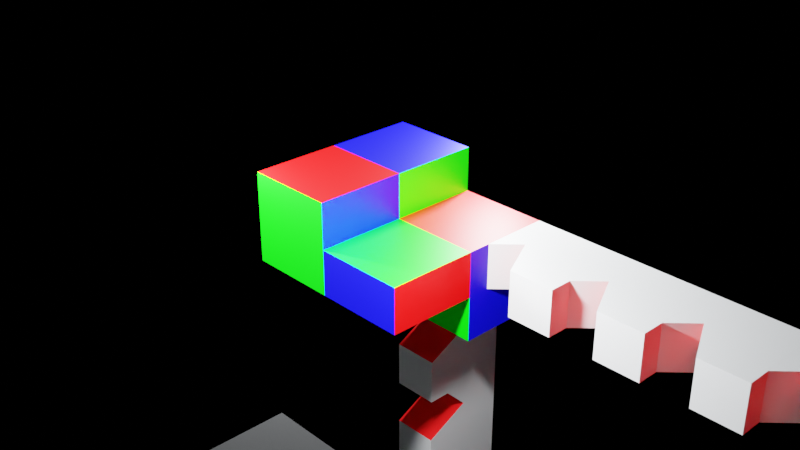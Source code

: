 # Source: testObj.blend  (saved by Blender 3.6.13; exported with 4.5.12 LTS)
import bpy
from mathutils import Matrix  # noqa: F401  (used for matrix-valued properties, if any)

bpy.ops.wm.read_factory_settings(use_empty=True)
scene = bpy.context.scene
scene.name = 'Scene'

# ---- collections
col_collection = bpy.data.collections.new('Collection'); scene.collection.children.link(col_collection)
col_skp_imported_data = bpy.data.collections.new('SKP Imported Data'); scene.collection.children.link(col_skp_imported_data)
col_skp_scenes__as_cameras = bpy.data.collections.new('SKP Scenes (as Cameras)'); col_skp_imported_data.children.link(col_skp_scenes__as_cameras)
col_skp_components = bpy.data.collections.new('SKP Components'); col_skp_imported_data.children.link(col_skp_components)
col_skp_components.hide_viewport = True
col_skp_mesh_objects = bpy.data.collections.new('SKP Mesh Objects'); col_skp_imported_data.children.link(col_skp_mesh_objects)

# ---- materials (node trees are filled in below, after node groups)
mat_color_a01 = bpy.data.materials.new('[Color_A01]')
mat_color_a01.diffuse_color = (1.0, 0.0, 0.0, 1.0)
mat_color_i01 = bpy.data.materials.new('[Color_I01]')
mat_color_i01.diffuse_color = (0.0, 0.0, 1.0, 1.0)
mat_color_g01 = bpy.data.materials.new('[Color_G01]')
mat_color_g01.diffuse_color = (0.0, 1.0, 0.0, 1.0)
mat_material = bpy.data.materials.new('Material')
mat_material.alpha_threshold = 0.0
mat_material.roughness = 0.5
mat_material.line_color = (0.0, 0.0, 0.0, 1.0)

# ---- material node trees
mat_color_a01.use_nodes = True; mat_color_a01.node_tree.nodes.clear()
_N = mat_color_a01.node_tree.nodes; _L = mat_color_a01.node_tree.links
n0 = _N.new('ShaderNodeBsdfPrincipled'); n0.name = 'Principled BSDF'; n0.location = (10, 300)
n0.distribution = 'GGX'
n0.subsurface_method = 'RANDOM_WALK_SKIN'
n0.inputs[0].default_value = (1.0, 0.0, 0.0, 1.0)
n0.inputs[3].default_value = 1.45
n0.inputs[27].default_value = (0.0, 0.0, 0.0, 1.0)
n0.inputs[28].default_value = 1.0
n1 = _N.new('ShaderNodeOutputMaterial'); n1.name = 'Material Output'; n1.location = (300, 300)
_L.new(n0.outputs[0], n1.inputs[0])
n1.is_active_output = True
mat_color_i01.use_nodes = True; mat_color_i01.node_tree.nodes.clear()
_N = mat_color_i01.node_tree.nodes; _L = mat_color_i01.node_tree.links
n0 = _N.new('ShaderNodeBsdfPrincipled'); n0.name = 'Principled BSDF'; n0.location = (10, 300)
n0.distribution = 'GGX'
n0.subsurface_method = 'RANDOM_WALK_SKIN'
n0.inputs[0].default_value = (0.0, 0.0, 1.0, 1.0)
n0.inputs[3].default_value = 1.45
n0.inputs[27].default_value = (0.0, 0.0, 0.0, 1.0)
n0.inputs[28].default_value = 1.0
n1 = _N.new('ShaderNodeOutputMaterial'); n1.name = 'Material Output'; n1.location = (300, 300)
_L.new(n0.outputs[0], n1.inputs[0])
n1.is_active_output = True
mat_color_g01.use_nodes = True; mat_color_g01.node_tree.nodes.clear()
_N = mat_color_g01.node_tree.nodes; _L = mat_color_g01.node_tree.links
n0 = _N.new('ShaderNodeBsdfPrincipled'); n0.name = 'Principled BSDF'; n0.location = (10, 300)
n0.distribution = 'GGX'
n0.subsurface_method = 'RANDOM_WALK_SKIN'
n0.inputs[0].default_value = (0.0, 1.0, 0.0, 1.0)
n0.inputs[3].default_value = 1.45
n0.inputs[27].default_value = (0.0, 0.0, 0.0, 1.0)
n0.inputs[28].default_value = 1.0
n1 = _N.new('ShaderNodeOutputMaterial'); n1.name = 'Material Output'; n1.location = (300, 300)
_L.new(n0.outputs[0], n1.inputs[0])
n1.is_active_output = True
mat_material.use_nodes = True; mat_material.node_tree.nodes.clear()
_N = mat_material.node_tree.nodes; _L = mat_material.node_tree.links
n0 = _N.new('ShaderNodeOutputMaterial'); n0.name = 'Material Output'; n0.location = (300, 300)
n1 = _N.new('ShaderNodeBsdfPrincipled'); n1.name = 'Principled BSDF'; n1.location = (10, 300)
n1.distribution = 'GGX'
n1.subsurface_method = 'RANDOM_WALK_SKIN'
n1.inputs[3].default_value = 1.45
n1.inputs[27].default_value = (0.0, 0.0, 0.0, 1.0)
n1.inputs[28].default_value = 1.0
_L.new(n1.outputs[0], n0.inputs[0])
n0.is_active_output = True

# ---- world
world_world = bpy.data.worlds.new('World'); scene.world = world_world
world_world.use_nodes = True; world_world.node_tree.nodes.clear()
_N = world_world.node_tree.nodes; _L = world_world.node_tree.links
n0 = _N.new('ShaderNodeOutputWorld'); n0.name = 'World Output'; n0.location = (300, 300)
n1 = _N.new('ShaderNodeBackground'); n1.name = 'Background'; n1.location = (10, 300)
n1.inputs[0].default_value = (0.0, 0.0, 0.0, 1.0)
_L.new(n1.outputs[0], n0.inputs[0])
n0.is_active_output = True
world_world.color = (0.05088, 0.05088, 0.05088)
world_world.use_sun_shadow = False
world_world.sun_shadow_jitter_overblur = 0.0

# ---- cameras
cam_camera = bpy.data.cameras.new('Camera')
cam_camera.clip_end = 100.0
cam_camera.ortho_scale = 7.314

# ---- lights
light_light = bpy.data.lights.new('Light', 'POINT')
light_light.color = (0.9335, 0.9702, 1.0)
light_light.transmission_factor = 0.0
light_light.energy = 1000.0
light_light.shadow_soft_size = 0.1
light_light.shadow_maximum_resolution = 0.006
light_light.use_absolute_resolution = True
light_light_001 = bpy.data.lights.new('Light.001', 'POINT')
light_light_001.color = (0.9335, 0.9702, 1.0)
light_light_001.transmission_factor = 0.0
light_light_001.energy = 1000.0
light_light_001.shadow_soft_size = 0.1
light_light_001.shadow_maximum_resolution = 0.006
light_light_001.use_absolute_resolution = True
light_light_002 = bpy.data.lights.new('Light.002', 'POINT')
light_light_002.color = (0.9335, 0.9702, 1.0)
light_light_002.transmission_factor = 0.0
light_light_002.energy = 1000.0
light_light_002.shadow_soft_size = 0.1
light_light_002.shadow_maximum_resolution = 0.006
light_light_002.use_absolute_resolution = True

# ---- meshes
me_cube_002 = bpy.data.meshes.new('Cube.002')
me_cube_002.from_pydata([(-1.0, -1.0, -1.0), (-1.0, -1.0, 1.0), (-1.0, 1.0, -1.0), (-1.0, 1.0, 1.0), (1.0, -1.0, -1.0), (1.0, -1.0, 1.0), (1.0, 1.0, -1.0), (1.0, 1.0, 1.0)], [], [(0, 1, 3, 2), (2, 3, 7, 6), (6, 7, 5, 4), (4, 5, 1, 0), (2, 6, 4, 0), (7, 3, 1, 5)])
_uv = me_cube_002.uv_layers.new(name='UVMap')
_uv.uv.foreach_set('vector', [0.375, 0.0, 0.625, 0.0, 0.625, 0.25, 0.375, 0.25, 0.375, 0.25, 0.625, 0.25, 0.625, 0.5, 0.375, 0.5, 0.375, 0.5, 0.625, 0.5, 0.625, 0.75, 0.375, 0.75, 0.375, 0.75, 0.625, 0.75, 0.625, 1.0, 0.375, 1.0, 0.125, 0.5, 0.375, 0.5, 0.375, 0.75, 0.125, 0.75, 0.625, 0.5, 0.875, 0.5, 0.875, 0.75, 0.625, 0.75])
me_cube_002.materials.append(None)
me_cube_002.update()
me_loose_entity = bpy.data.meshes.new('_(Loose Entity)')
me_loose_entity.from_pydata([(0.0, 0.0, 0.0), (1.0, 1.0, 0.0), (-1.805e-16, 1.0, 0.0), (1.0, 0.0, 0.0), (1.0, 1.0, -1.0), (0.0, 0.0, -1.0), (-1.805e-16, 1.0, -1.0), (1.0, 0.0, -1.0), (-1.296e-19, 0.0, -0.5), (1.0, 0.0, -0.5), (1.803e-16, -1.0, 0.0), (1.803e-16, -1.0, -0.5), (1.0, -1.0, 0.0), (1.0, -1.0, -0.5), (-1.0, -1.0, -0.5), (-1.0, -7.219e-16, -0.5), (-7.219e-16, -7.219e-16, 0.5), (-7.219e-16, -1.0, 0.5), (-1.0, -7.219e-16, 0.5), (-1.0, -1.0, 0.5), (-1.0, -7.219e-16, -2.256e-17), (-1.0, 1.0, 0.5), (-1.0, 1.0, -2.256e-17), (0.0, 1.0, 0.5)], [], [(0, 1, 2), (1, 0, 3), (4, 5, 6), (5, 4, 7), (0, 2, 8), (8, 2, 5), (5, 2, 6), (2, 4, 6), (4, 2, 1), (4, 9, 7), (9, 4, 3), (3, 4, 1), (9, 5, 7), (5, 9, 8), (8, 10, 11), (0, 10, 8), (12, 11, 13), (11, 12, 10), (9, 12, 13), (12, 9, 3), (3, 8, 9), (0, 8, 3), (0, 10, 3), (3, 10, 12), (9, 11, 8), (11, 9, 13), (8, 14, 15), (14, 8, 11), (10, 16, 17), (0, 16, 10), (17, 18, 19), (18, 17, 16), (15, 0, 8), (0, 15, 20), (21, 2, 22), (2, 21, 23), (18, 14, 19), (14, 18, 15), (15, 18, 20), (0, 23, 16), (23, 0, 2), (16, 21, 18), (21, 16, 23), (18, 0, 20), (0, 18, 16), (10, 14, 11), (14, 10, 19), (19, 10, 17), (21, 20, 18), (20, 21, 22), (2, 20, 22), (0, 20, 2)])
me_loose_entity.polygons.foreach_set('material_index', [0, 0, 1, 1, 0, 0, 0, 2, 2, 1, 1, 1, 2, 2, 3, 3, 1, 1, 0, 0, 3, 3, 2, 2, 1, 1, 0, 0, 1, 1, 0, 0, 1, 1, 0, 0, 1, 1, 1, 2, 2, 1, 1, 3, 3, 2, 2, 2, 2, 2, 1, 1])
_uv = me_loose_entity.uv_layers.new(name='UVMap')
_uv.uv.foreach_set('vector', [0.0, 0.0, 39.37, 39.37, -7.105e-15, 39.37, 39.37, 39.37, 0.0, 0.0, 39.37, 0.0, -39.37, 39.37, 0.0, 0.0, 7.105e-15, 39.37, 0.0, 0.0, -39.37, 39.37, -39.37, 0.0, 0.0, 0.0, -39.37, 0.0, -9.209e-34, -19.69, -9.209e-34, -19.69, -39.37, 0.0, 0.0, -39.37, 0.0, -39.37, -39.37, 0.0, -39.37, -39.37, 7.105e-15, 0.0, -39.37, -39.37, 7.105e-15, -39.37, -39.37, -39.37, 7.105e-15, 0.0, -39.37, 0.0, 39.37, -39.37, -7.105e-15, -19.69, -7.105e-15, -39.37, -7.105e-15, -19.69, 39.37, -39.37, -7.105e-15, 0.0, -7.105e-15, 0.0, 39.37, -39.37, 39.37, 0.0, 39.37, -19.69, 0.0, -39.37, 39.37, -39.37, 0.0, -39.37, 39.37, -19.69, -5.104e-18, -19.69, 9.208e-34, -19.69, -39.37, -3.308e-37, -39.37, -19.69, 0.0, 0.0, -39.37, -3.308e-37, 9.208e-34, -19.69, 39.37, 0.0, 7.1e-15, -19.69, 39.37, -19.69, 7.1e-15, -19.69, 39.37, 0.0, 7.1e-15, 0.0, -1.066e-14, -19.69, -39.37, -2.132e-14, -39.37, -19.69, -39.37, -2.132e-14, -1.066e-14, -19.69, -1.066e-14, -2.132e-14, 39.37, 0.0, -5.104e-18, -19.69, 39.37, -19.69, 0.0, 0.0, -5.104e-18, -19.69, 39.37, 0.0, 0.0, 0.0, 7.1e-15, -39.37, 39.37, 0.0, 39.37, 0.0, 7.1e-15, -39.37, 39.37, -39.37, -39.37, 0.0, -7.1e-15, -39.37, 5.104e-18, 0.0, -7.1e-15, -39.37, -39.37, 0.0, -39.37, -39.37, -1.771e-15, 1.793e-31, 39.37, -39.37, 39.37, -2.842e-14, 39.37, -39.37, -1.771e-15, 1.793e-31, -8.877e-15, -39.37, -39.37, -1.92e-30, -2.842e-14, 19.69, -39.37, 19.69, 0.0, 0.0, -2.842e-14, 19.69, -39.37, -1.92e-30, -2.842e-14, -39.37, -39.37, -2.842e-14, -39.37, -39.37, -39.37, -2.842e-14, -2.842e-14, -39.37, -2.842e-14, -2.842e-14, 39.37, -19.69, 0.0, 0.0, 5.104e-18, -19.69, 0.0, 0.0, 39.37, -19.69, 39.37, -8.882e-16, 39.37, 19.69, 7.105e-15, 0.0, 39.37, -8.882e-16, 7.105e-15, 0.0, 39.37, 19.69, 0.0, 19.69, 2.842e-14, 19.69, 39.37, -19.69, 39.37, 19.69, 39.37, -19.69, 2.842e-14, 19.69, 2.842e-14, -19.69, 2.842e-14, -19.69, 2.842e-14, 19.69, 2.842e-14, -8.882e-16, 0.0, 0.0, 39.37, 19.69, -2.842e-14, 19.69, 39.37, 19.69, 0.0, 0.0, 39.37, 9.618e-30, -2.842e-14, -2.842e-14, -39.37, 39.37, -39.37, -2.842e-14, -39.37, 39.37, -2.842e-14, -2.842e-14, 0.0, 39.37, 39.37, 19.69, 0.0, 0.0, 39.37, -8.882e-16, 0.0, 0.0, 39.37, 19.69, 2.842e-14, 19.69, -6.395e-14, 5.329e-14, -39.37, -19.69, -6.395e-14, -19.69, -39.37, -19.69, -6.395e-14, 5.329e-14, -39.37, 19.69, -39.37, 19.69, -6.395e-14, 5.329e-14, -9.948e-14, 19.69, -39.37, 19.69, 2.842e-14, -8.882e-16, 2.842e-14, 19.69, 2.842e-14, -8.882e-16, -39.37, 19.69, -39.37, -8.882e-16, 7.105e-15, 39.37, 39.37, -2.842e-14, 39.37, 39.37, 0.0, 0.0, 39.37, -2.842e-14, 7.105e-15, 39.37])
me_loose_entity.materials.append(mat_color_a01)
me_loose_entity.materials.append(mat_color_i01)
me_loose_entity.materials.append(mat_color_g01)
me_loose_entity.materials.append(mat_material)
me_loose_entity.update()
me_c_group_1 = bpy.data.meshes.new('C-Group#1')
me_c_group_1.from_pydata([(0.5, 0.25, 1.0), (0.0, 0.5, 0.75), (0.5, 0.5, 0.75), (0.0, 0.25, 1.0), (0.5, 1.0, 0.0), (0.0, 0.0, 0.0), (0.0, 1.0, 0.0), (0.5, 0.0, 0.0), (0.0, 1.0, 1.0), (0.0, 0.0, 0.5), (0.5, 0.0, 0.5), (0.5, 1.0, 1.0)], [], [(0, 1, 2), (1, 0, 3), (4, 5, 6), (5, 4, 7), (8, 1, 3), (1, 5, 9), (5, 1, 6), (6, 1, 8), (4, 10, 7), (10, 4, 2), (0, 2, 11), (11, 2, 4), (8, 4, 6), (4, 8, 11), (10, 1, 9), (1, 10, 2), (0, 8, 3), (8, 0, 11), (10, 5, 7), (5, 10, 9)])
me_c_group_1.polygons.foreach_set('material_index', [0, 0, 0, 0, 0, 0, 0, 0, 0, 0, 0, 0, 0, 0, 1, 1, 0, 0, 0, 0])
me_c_group_1.materials.append(mat_material)
me_c_group_1.materials.append(mat_color_a01)
me_c_group_1.update()

# ---- objects
ob_light = bpy.data.objects.new('Light', light_light)
ob_camera = bpy.data.objects.new('Camera', cam_camera)
ob_cube_001 = bpy.data.objects.new('Cube.001', me_cube_002)
ob_empty = bpy.data.objects.new('Empty', None)
ob_light_001 = bpy.data.objects.new('Light.001', light_light_001)
ob_light_002 = bpy.data.objects.new('Light.002', light_light_002)
ob_loose_entity = bpy.data.objects.new('_(Loose Entity)', me_loose_entity)
ob_c_group_1 = bpy.data.objects.new('C-Group#1', me_c_group_1)
ob_c_group_1_001 = bpy.data.objects.new('C-Group#1.001', me_c_group_1)
ob_c_group_1_002 = bpy.data.objects.new('C-Group#1.002', me_c_group_1)
ob_c_group_1_003 = bpy.data.objects.new('C-Group#1.003', me_c_group_1)
ob_c_group_1_004 = bpy.data.objects.new('C-Group#1.004', me_c_group_1)
ob_c_group_1_005 = bpy.data.objects.new('C-Group#1.005', me_c_group_1)
ob_c_group_1_006 = bpy.data.objects.new('C-Group#1.006', me_c_group_1)
ob_c_group_1_007 = bpy.data.objects.new('C-Group#1.007', me_c_group_1)
ob_c_group_1_008 = bpy.data.objects.new('C-Group#1.008', me_c_group_1)
ob_c_group_1_009 = bpy.data.objects.new('C-Group#1.009', me_c_group_1)
ob_c_group_1_010 = bpy.data.objects.new('C-Group#1.010', me_c_group_1)
ob_c_group_1_011 = bpy.data.objects.new('C-Group#1.011', me_c_group_1)
ob_c_group_1_012 = bpy.data.objects.new('C-Group#1.012', me_c_group_1)
ob_c_group_1_013 = bpy.data.objects.new('C-Group#1.013', me_c_group_1)
ob_c_group_1_014 = bpy.data.objects.new('C-Group#1.014', me_c_group_1)
ob_c_group_1_015 = bpy.data.objects.new('C-Group#1.015', me_c_group_1)
ob_c_group_1_016 = bpy.data.objects.new('C-Group#1.016', me_c_group_1)
ob_c_group_1_017 = bpy.data.objects.new('C-Group#1.017', me_c_group_1)
ob_c_group_1_018 = bpy.data.objects.new('C-Group#1.018', me_c_group_1)
ob_c_group_1_019 = bpy.data.objects.new('C-Group#1.019', me_c_group_1)
ob_c_group_1_020 = bpy.data.objects.new('C-Group#1.020', me_c_group_1)
ob_c_group_1_021 = bpy.data.objects.new('C-Group#1.021', me_c_group_1)
ob_c_group_1_022 = bpy.data.objects.new('C-Group#1.022', me_c_group_1)
ob_c_group_1_023 = bpy.data.objects.new('C-Group#1.023', me_c_group_1)
ob_c_group_1_024 = bpy.data.objects.new('C-Group#1.024', me_c_group_1)
ob_c_group_1_025 = bpy.data.objects.new('C-Group#1.025', me_c_group_1)
ob_c_group_1_026 = bpy.data.objects.new('C-Group#1.026', me_c_group_1)
ob_c_group_1_027 = bpy.data.objects.new('C-Group#1.027', me_c_group_1)
ob_c_group_1_028 = bpy.data.objects.new('C-Group#1.028', me_c_group_1)
ob_c_group_1_029 = bpy.data.objects.new('C-Group#1.029', me_c_group_1)
ob_c_group_1_030 = bpy.data.objects.new('C-Group#1.030', me_c_group_1)
ob_c_group_1_031 = bpy.data.objects.new('C-Group#1.031', me_c_group_1)
ob_c_group_1_032 = bpy.data.objects.new('C-Group#1.032', me_c_group_1)
ob_c_group_1_033 = bpy.data.objects.new('C-Group#1.033', me_c_group_1)
ob_c_group_1_034 = bpy.data.objects.new('C-Group#1.034', me_c_group_1)
ob_c_group_1_035 = bpy.data.objects.new('C-Group#1.035', me_c_group_1)
ob_c_group_1_036 = bpy.data.objects.new('C-Group#1.036', me_c_group_1)
ob_c_group_1_037 = bpy.data.objects.new('C-Group#1.037', me_c_group_1)
ob_c_group_1_038 = bpy.data.objects.new('C-Group#1.038', me_c_group_1)
ob_c_group_1_039 = bpy.data.objects.new('C-Group#1.039', me_c_group_1)

# ---- transforms, parenting, visibility, modifiers, constraints
ob_light.location = (-1.427, -1.544, 1.1)
ob_light.rotation_euler = (7.245e-06, 3.138, 2.016e-07)
ob_light.lock_rotations_4d = False
ob_light.empty_display_type = 'ARROWS'
ob_light.color = (0.0, 0.0, 0.0, 0.0)
ob_light.lineart.crease_threshold = 0.0
ob_camera.location = (7.359, -6.926, 4.958)
ob_camera.rotation_euler = (1.109, 0.0, 0.8149)
ob_camera.lock_rotations_4d = False
ob_camera.empty_display_type = 'ARROWS'
ob_camera.color = (0.0, 0.0, 0.0, 0.0)
ob_camera.display_type = 'WIRE'
ob_camera.lineart.crease_threshold = 0.0
ob_cube_001.parent = ob_empty
ob_cube_001.location = (3.919, -4.709, 0.0)
ob_empty.location = (0.0, 0.0, 0.0)
ob_light_001.location = (1.503, -1.544, 1.1)
ob_light_001.rotation_euler = (7.245e-06, 3.138, 2.016e-07)
ob_light_001.lock_rotations_4d = False
ob_light_001.empty_display_type = 'ARROWS'
ob_light_001.color = (0.0, 0.0, 0.0, 0.0)
ob_light_001.lineart.crease_threshold = 0.0
ob_light_002.location = (-0.1086, 1.645, 1.1)
ob_light_002.rotation_euler = (7.245e-06, 3.138, 2.016e-07)
ob_light_002.lock_rotations_4d = False
ob_light_002.empty_display_type = 'ARROWS'
ob_light_002.color = (0.0, 0.0, 0.0, 0.0)
ob_light_002.lineart.crease_threshold = 0.0
ob_loose_entity.location = (0.0, 0.0, 0.0)
ob_loose_entity.rotation_mode = 'QUATERNION'
ob_loose_entity.rotation_quaternion = (1.0, 0.0, 0.0, 0.0)
ob_c_group_1.location = (-1.805e-16, 0.0, -2.0)
ob_c_group_1_001.location = (-1.083e-15, -1.805e-16, -3.0)
ob_c_group_1_002.location = (-1.083e-15, -1.444e-15, -4.0)
ob_c_group_1_003.location = (-1.083e-15, 0.0, -6.0)
ob_c_group_1_004.location = (-1.083e-15, 0.0, -5.0)
ob_c_group_1_005.location = (-1.083e-15, 0.0, -7.0)
ob_c_group_1_006.location = (-1.263e-15, 0.0, -11.0)
ob_c_group_1_007.location = (-1.263e-15, 0.0, -8.0)
ob_c_group_1_008.location = (-1.263e-15, 2.888e-15, -10.0)
ob_c_group_1_009.location = (-1.263e-15, 2.888e-15, -9.0)
ob_c_group_1_010.location = (5.0, 1.805e-16, -0.5)
ob_c_group_1_010.rotation_euler = (0.0, -1.571, 0.0)
ob_c_group_1_011.location = (11.0, -1.263e-15, -0.5)
ob_c_group_1_011.rotation_euler = (0.0, -1.571, 0.0)
ob_c_group_1_012.location = (8.0, 1.805e-16, -0.5)
ob_c_group_1_012.rotation_euler = (0.0, -1.571, 0.0)
ob_c_group_1_013.location = (6.0, 1.805e-16, -0.5)
ob_c_group_1_013.rotation_euler = (0.0, -1.571, 0.0)
ob_c_group_1_014.location = (2.0, 1.805e-16, -0.5)
ob_c_group_1_014.rotation_euler = (0.0, -1.571, 0.0)
ob_c_group_1_015.location = (10.0, 3.068e-15, -0.5)
ob_c_group_1_015.rotation_euler = (0.0, -1.571, 0.0)
ob_c_group_1_016.location = (4.0, -1.263e-15, -0.5)
ob_c_group_1_016.rotation_euler = (0.0, -1.571, 0.0)
ob_c_group_1_017.location = (9.0, 3.068e-15, -0.5)
ob_c_group_1_017.rotation_euler = (0.0, -1.571, 0.0)
ob_c_group_1_018.location = (7.0, 1.805e-16, -0.5)
ob_c_group_1_018.rotation_euler = (0.0, -1.571, 0.0)
ob_c_group_1_019.location = (3.0, -5.414e-16, -0.5)
ob_c_group_1_019.rotation_euler = (0.0, -1.571, 0.0)
ob_c_group_1_020.location = (14.0, -2.166e-15, -0.5)
ob_c_group_1_020.rotation_euler = (0.0, -1.571, 0.0)
ob_c_group_1_021.location = (19.0, 2.166e-15, -0.5)
ob_c_group_1_021.rotation_euler = (0.0, -1.571, 0.0)
ob_c_group_1_022.location = (17.0, -7.219e-16, -0.5)
ob_c_group_1_022.rotation_euler = (0.0, -1.571, 0.0)
ob_c_group_1_023.location = (13.0, -1.444e-15, -0.5)
ob_c_group_1_023.rotation_euler = (0.0, -1.571, 0.0)
ob_c_group_1_024.location = (20.0, 2.166e-15, -0.5)
ob_c_group_1_024.rotation_euler = (0.0, -1.571, 0.0)
ob_c_group_1_025.location = (21.0, -2.166e-15, -0.5)
ob_c_group_1_025.rotation_euler = (0.0, -1.571, 0.0)
ob_c_group_1_026.location = (16.0, -7.219e-16, -0.5)
ob_c_group_1_026.rotation_euler = (0.0, -1.571, 0.0)
ob_c_group_1_027.location = (15.0, -7.219e-16, -0.5)
ob_c_group_1_027.rotation_euler = (0.0, -1.571, 0.0)
ob_c_group_1_028.location = (18.0, -7.219e-16, -0.5)
ob_c_group_1_028.rotation_euler = (0.0, -1.571, 0.0)
ob_c_group_1_029.location = (12.0, -7.219e-16, -0.5)
ob_c_group_1_029.rotation_euler = (0.0, -1.571, 0.0)
ob_c_group_1_030.location = (-2.707e-15, 0.0, -17.0)
ob_c_group_1_031.location = (-2.707e-15, 0.0, -16.0)
ob_c_group_1_032.location = (-2.707e-15, 0.0, -15.0)
ob_c_group_1_033.location = (-2.707e-15, -2.888e-15, -21.0)
ob_c_group_1_034.location = (-2.707e-15, -2.888e-15, -14.0)
ob_c_group_1_035.location = (-1.263e-15, 0.0, -12.0)
ob_c_group_1_036.location = (-2.707e-15, 2.888e-15, -20.0)
ob_c_group_1_037.location = (-2.707e-15, 0.0, -18.0)
ob_c_group_1_038.location = (-2.707e-15, 2.888e-15, -19.0)
ob_c_group_1_039.location = (-2.707e-15, 0.0, -13.0)

# ---- collection membership
col_collection.objects.link(ob_light)
col_collection.objects.link(ob_camera)
col_collection.objects.link(ob_cube_001)
col_collection.objects.link(ob_empty)
col_collection.objects.link(ob_light_001)
col_collection.objects.link(ob_light_002)
col_skp_mesh_objects.objects.link(ob_loose_entity)
col_skp_mesh_objects.objects.link(ob_c_group_1)
col_skp_mesh_objects.objects.link(ob_c_group_1_001)
col_skp_mesh_objects.objects.link(ob_c_group_1_002)
col_skp_mesh_objects.objects.link(ob_c_group_1_003)
col_skp_mesh_objects.objects.link(ob_c_group_1_004)
col_skp_mesh_objects.objects.link(ob_c_group_1_005)
col_skp_mesh_objects.objects.link(ob_c_group_1_006)
col_skp_mesh_objects.objects.link(ob_c_group_1_007)
col_skp_mesh_objects.objects.link(ob_c_group_1_008)
col_skp_mesh_objects.objects.link(ob_c_group_1_009)
col_skp_mesh_objects.objects.link(ob_c_group_1_010)
col_skp_mesh_objects.objects.link(ob_c_group_1_011)
col_skp_mesh_objects.objects.link(ob_c_group_1_012)
col_skp_mesh_objects.objects.link(ob_c_group_1_013)
col_skp_mesh_objects.objects.link(ob_c_group_1_014)
col_skp_mesh_objects.objects.link(ob_c_group_1_015)
col_skp_mesh_objects.objects.link(ob_c_group_1_016)
col_skp_mesh_objects.objects.link(ob_c_group_1_017)
col_skp_mesh_objects.objects.link(ob_c_group_1_018)
col_skp_mesh_objects.objects.link(ob_c_group_1_019)
col_skp_mesh_objects.objects.link(ob_c_group_1_020)
col_skp_mesh_objects.objects.link(ob_c_group_1_021)
col_skp_mesh_objects.objects.link(ob_c_group_1_022)
col_skp_mesh_objects.objects.link(ob_c_group_1_023)
col_skp_mesh_objects.objects.link(ob_c_group_1_024)
col_skp_mesh_objects.objects.link(ob_c_group_1_025)
col_skp_mesh_objects.objects.link(ob_c_group_1_026)
col_skp_mesh_objects.objects.link(ob_c_group_1_027)
col_skp_mesh_objects.objects.link(ob_c_group_1_028)
col_skp_mesh_objects.objects.link(ob_c_group_1_029)
col_skp_mesh_objects.objects.link(ob_c_group_1_030)
col_skp_mesh_objects.objects.link(ob_c_group_1_031)
col_skp_mesh_objects.objects.link(ob_c_group_1_032)
col_skp_mesh_objects.objects.link(ob_c_group_1_033)
col_skp_mesh_objects.objects.link(ob_c_group_1_034)
col_skp_mesh_objects.objects.link(ob_c_group_1_035)
col_skp_mesh_objects.objects.link(ob_c_group_1_036)
col_skp_mesh_objects.objects.link(ob_c_group_1_037)
col_skp_mesh_objects.objects.link(ob_c_group_1_038)
col_skp_mesh_objects.objects.link(ob_c_group_1_039)
def _layer_coll(name, lc=None):
    lc = lc or bpy.context.view_layer.layer_collection
    for c in lc.children:
        if c.name == name: return c
        r = _layer_coll(name, c)
        if r: return r
_layer_coll('SKP Components').exclude = True

# ---- scene / render settings (as saved in the file)
scene.camera = ob_camera
scene.frame_start = 1; scene.frame_end = 250; scene.frame_set(1)
scene.render.engine = 'CYCLES'
scene.cycles.sampling_pattern = 'TABULATED_SOBOL'
scene.view_settings.view_transform = 'Filmic'
bpy.context.view_layer.update()
